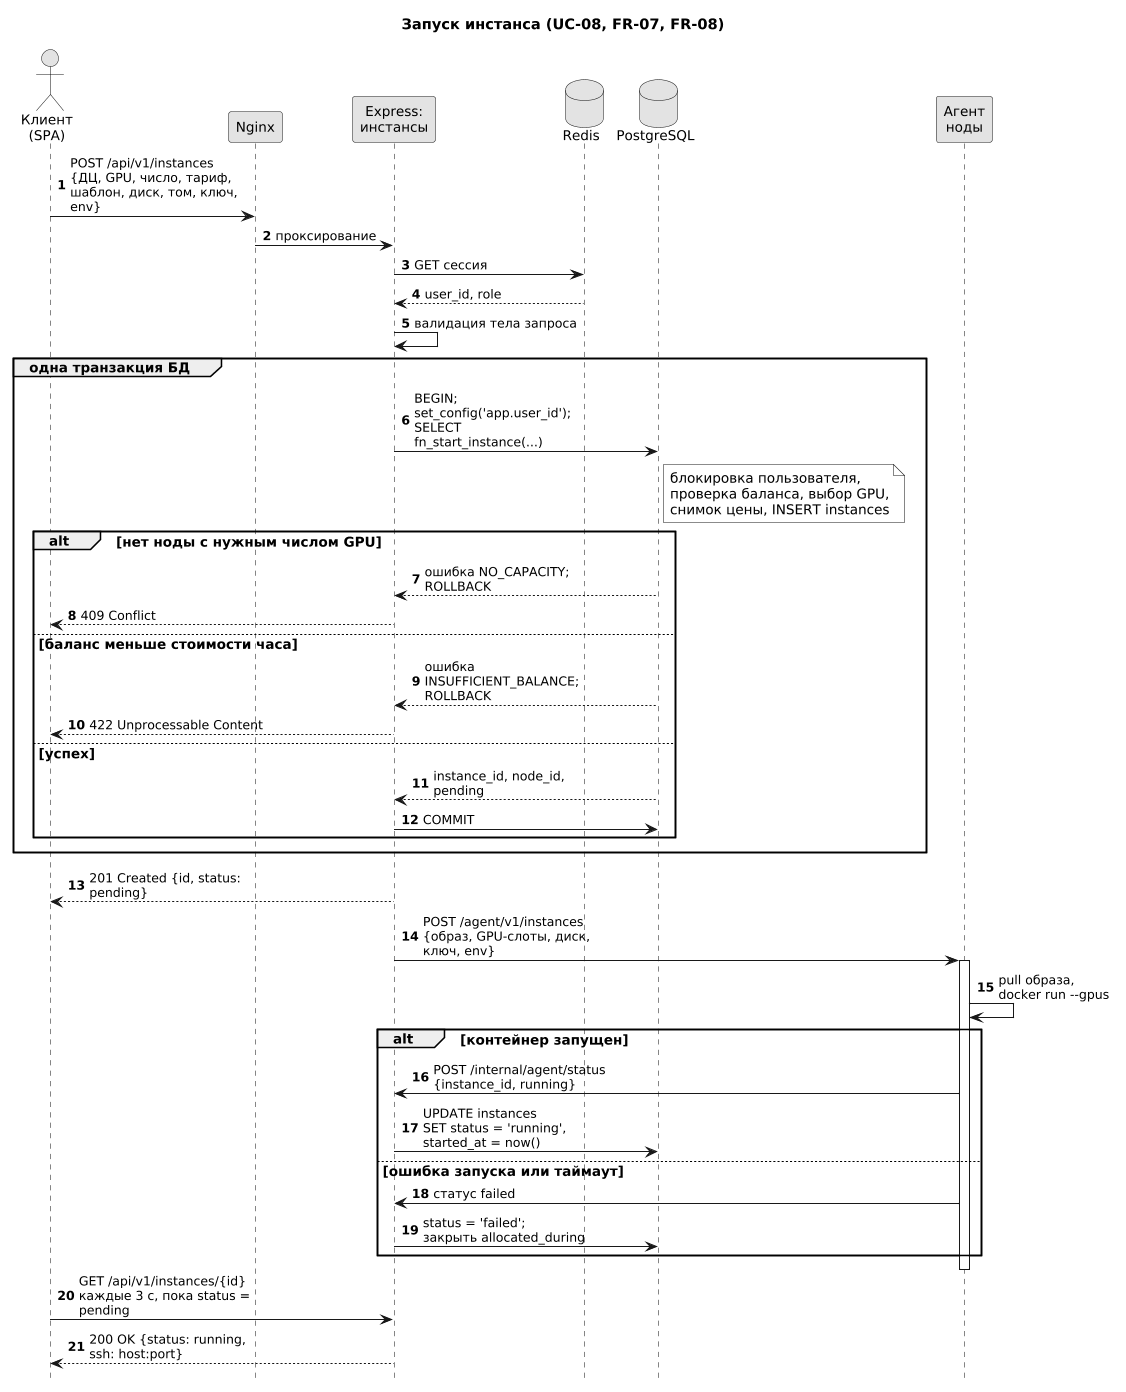

The diagram above was rendered by PlantUML. Its source (embedded in the PNG):
@startuml
skinparam monochrome true
skinparam shadowing false
skinparam defaultFontSize 13
skinparam ArrowFontSize 12
skinparam sequenceMessageAlign left
skinparam maxMessageSize 170
skinparam dpi 100
hide footbox
autonumber

title Запуск инстанса (UC-08, FR-07, FR-08)

actor "Клиент\n(SPA)" as C
participant "Nginx" as N
participant "Express:\nинстансы" as A
database "Redis" as R
database "PostgreSQL" as DB
participant "Агент\nноды" as AG

C -> N : POST /api/v1/instances\n{ДЦ, GPU, число, тариф,\nшаблон, диск, том, ключ, env}
N -> A : проксирование
A -> R : GET сессия
R --> A : user_id, role
A -> A : валидация тела запроса

group одна транзакция БД
  A -> DB : BEGIN; set_config('app.user_id');\nSELECT fn_start_instance(...)
  note right of DB
    блокировка пользователя,
    проверка баланса, выбор GPU,
    снимок цены, INSERT instances
  end note
  alt нет ноды с нужным числом GPU
    DB --> A : ошибка NO_CAPACITY; ROLLBACK
    A --> C : 409 Conflict
  else баланс меньше стоимости часа
    DB --> A : ошибка INSUFFICIENT_BALANCE; ROLLBACK
    A --> C : 422 Unprocessable Content
  else успех
    DB --> A : instance_id, node_id, pending
    A -> DB : COMMIT
  end
end

A --> C : 201 Created {id, status: pending}
A -> AG : POST /agent/v1/instances\n{образ, GPU-слоты, диск,\nключ, env}
activate AG
AG -> AG : pull образа,\ndocker run --gpus

alt контейнер запущен
  AG -> A : POST /internal/agent/status\n{instance_id, running}
  A -> DB : UPDATE instances\nSET status = 'running',\nstarted_at = now()
else ошибка запуска или таймаут
  AG -> A : статус failed
  A -> DB : status = 'failed';\nзакрыть allocated_during
end
deactivate AG

C -> A : GET /api/v1/instances/{id}\nкаждые 3 с, пока status = pending
A --> C : 200 OK {status: running, ssh: host:port}
@enduml